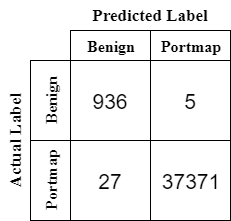

The diagram above was exported from draw.io. Its source (the exported page's mxGraphModel, read from the mxfile embedded in the PNG):
<mxGraphModel dx="868" dy="443" grid="1" gridSize="10" guides="1" tooltips="1" connect="1" arrows="1" fold="1" page="1" pageScale="1" pageWidth="850" pageHeight="1100" math="0" shadow="0">
  <root>
    <mxCell id="0" />
    <mxCell id="1" parent="0" />
    <mxCell id="z6GDQ4M5zo5b94OOqBgV-1" value="&lt;font style=&quot;font-size: 21px&quot;&gt;936&lt;/font&gt;" style="whiteSpace=wrap;html=1;aspect=fixed;" vertex="1" parent="1">
      <mxGeometry x="220" y="120" width="80" height="80" as="geometry" />
    </mxCell>
    <mxCell id="z6GDQ4M5zo5b94OOqBgV-2" value="&lt;font style=&quot;font-size: 21px&quot;&gt;5&lt;/font&gt;" style="whiteSpace=wrap;html=1;aspect=fixed;" vertex="1" parent="1">
      <mxGeometry x="300" y="120" width="80" height="80" as="geometry" />
    </mxCell>
    <mxCell id="z6GDQ4M5zo5b94OOqBgV-3" value="&lt;font style=&quot;font-size: 21px&quot;&gt;27&lt;/font&gt;" style="whiteSpace=wrap;html=1;aspect=fixed;" vertex="1" parent="1">
      <mxGeometry x="220" y="200" width="80" height="80" as="geometry" />
    </mxCell>
    <mxCell id="z6GDQ4M5zo5b94OOqBgV-4" value="&lt;font style=&quot;font-size: 21px&quot;&gt;37371&lt;/font&gt;" style="whiteSpace=wrap;html=1;aspect=fixed;" vertex="1" parent="1">
      <mxGeometry x="300" y="200" width="80" height="80" as="geometry" />
    </mxCell>
    <mxCell id="z6GDQ4M5zo5b94OOqBgV-10" value="" style="rounded=0;whiteSpace=wrap;html=1;" vertex="1" parent="1">
      <mxGeometry x="220" y="90" width="80" height="30" as="geometry" />
    </mxCell>
    <mxCell id="z6GDQ4M5zo5b94OOqBgV-11" value="&lt;font face=&quot;Times New Roman&quot; style=&quot;font-size: 16px&quot;&gt;&lt;b&gt;Portmap&lt;/b&gt;&lt;/font&gt;" style="rounded=0;whiteSpace=wrap;html=1;" vertex="1" parent="1">
      <mxGeometry x="300" y="90" width="80" height="30" as="geometry" />
    </mxCell>
    <mxCell id="z6GDQ4M5zo5b94OOqBgV-12" value="" style="rounded=0;whiteSpace=wrap;html=1;" vertex="1" parent="1">
      <mxGeometry x="180" y="120" width="40" height="80" as="geometry" />
    </mxCell>
    <mxCell id="z6GDQ4M5zo5b94OOqBgV-13" value="" style="rounded=0;whiteSpace=wrap;html=1;" vertex="1" parent="1">
      <mxGeometry x="180" y="200" width="40" height="80" as="geometry" />
    </mxCell>
    <mxCell id="z6GDQ4M5zo5b94OOqBgV-15" value="&lt;font face=&quot;Times New Roman&quot; size=&quot;1&quot;&gt;&lt;b style=&quot;font-size: 16px&quot;&gt;Portmap&lt;/b&gt;&lt;/font&gt;" style="text;html=1;strokeColor=none;fillColor=none;align=center;verticalAlign=middle;whiteSpace=wrap;rounded=0;horizontal=0;" vertex="1" parent="1">
      <mxGeometry x="180" y="200" width="40" height="80" as="geometry" />
    </mxCell>
    <mxCell id="z6GDQ4M5zo5b94OOqBgV-16" value="&lt;font face=&quot;Times New Roman&quot; size=&quot;1&quot;&gt;&lt;b style=&quot;font-size: 16px&quot;&gt;Benign&lt;/b&gt;&lt;/font&gt;" style="text;html=1;strokeColor=none;fillColor=none;align=center;verticalAlign=middle;whiteSpace=wrap;rounded=0;horizontal=0;" vertex="1" parent="1">
      <mxGeometry x="180" y="120" width="40" height="80" as="geometry" />
    </mxCell>
    <mxCell id="z6GDQ4M5zo5b94OOqBgV-17" value="&lt;font face=&quot;Times New Roman&quot; style=&quot;font-size: 16px&quot;&gt;&lt;b&gt;Benign&lt;/b&gt;&lt;/font&gt;" style="text;html=1;strokeColor=none;fillColor=none;align=center;verticalAlign=middle;whiteSpace=wrap;rounded=0;" vertex="1" parent="1">
      <mxGeometry x="220" y="90" width="80" height="30" as="geometry" />
    </mxCell>
    <mxCell id="z6GDQ4M5zo5b94OOqBgV-19" value="&lt;b&gt;&lt;font face=&quot;Times New Roman&quot; style=&quot;font-size: 17px&quot;&gt;Predicted Label&lt;/font&gt;&lt;/b&gt;" style="text;html=1;align=center;verticalAlign=middle;whiteSpace=wrap;rounded=0;strokeColor=none;strokeWidth=1;" vertex="1" parent="1">
      <mxGeometry x="220" y="60" width="160" height="30" as="geometry" />
    </mxCell>
    <mxCell id="z6GDQ4M5zo5b94OOqBgV-21" value="&lt;b&gt;&lt;font face=&quot;Times New Roman&quot; style=&quot;font-size: 17px&quot;&gt;Actual Label&lt;/font&gt;&lt;/b&gt;" style="text;html=1;strokeColor=none;fillColor=none;align=center;verticalAlign=middle;whiteSpace=wrap;rounded=0;horizontal=0;" vertex="1" parent="1">
      <mxGeometry x="150" y="120" width="30" height="160" as="geometry" />
    </mxCell>
  </root>
</mxGraphModel>